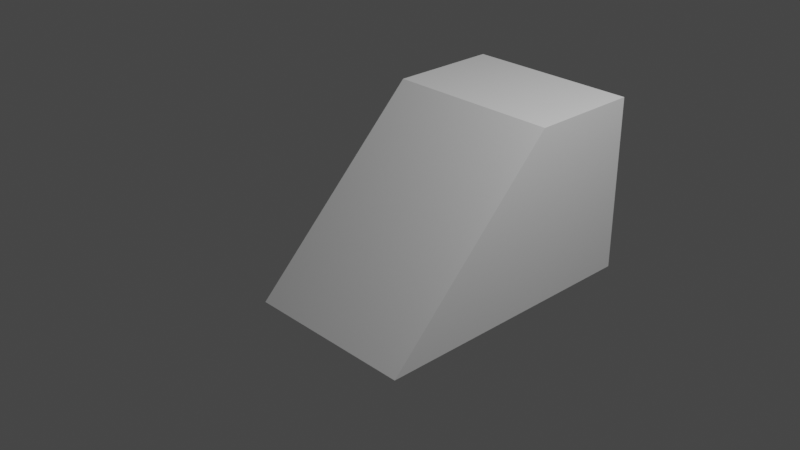 # Source: ramp.blend  (saved by Blender 3.1.7; exported with 4.5.12 LTS)
import bpy
from mathutils import Matrix  # noqa: F401  (used for matrix-valued properties, if any)

bpy.ops.wm.read_factory_settings(use_empty=True)
scene = bpy.context.scene
scene.name = 'Scene'

# ---- collections
col_collection = bpy.data.collections.new('Collection'); scene.collection.children.link(col_collection)

# ---- world
world_world = bpy.data.worlds.new('World'); scene.world = world_world
world_world.use_nodes = True; world_world.node_tree.nodes.clear()
_N = world_world.node_tree.nodes; _L = world_world.node_tree.links
n0 = _N.new('ShaderNodeOutputWorld'); n0.name = 'World Output'; n0.location = (300, 300)
n1 = _N.new('ShaderNodeBackground'); n1.name = 'Background'; n1.location = (10, 300)
n1.inputs[0].default_value = (0.05088, 0.05088, 0.05088, 1.0)
_L.new(n1.outputs[0], n0.inputs[0])
n0.is_active_output = True
world_world.color = (0.05088, 0.05088, 0.05088)
world_world.use_sun_shadow = False
world_world.sun_shadow_jitter_overblur = 0.0

# ---- cameras
cam_camera = bpy.data.cameras.new('Camera')
cam_camera.clip_end = 100.0
cam_camera.ortho_scale = 7.314

# ---- lights
light_light = bpy.data.lights.new('Light', 'POINT')
light_light.transmission_factor = 0.0
light_light.energy = 1000.0
light_light.shadow_soft_size = 0.1
light_light.shadow_maximum_resolution = 0.006
light_light.use_absolute_resolution = True

# ---- meshes
me_cube_001 = bpy.data.meshes.new('Cube.001')
me_cube_001.from_pydata([(-1.0, -1.0, -1.0), (-1.0, 2.274, -1.0), (-1.0, 1.0, -1.0), (-1.0, 1.0, 1.0), (1.0, -1.0, -1.0), (-1.0, 2.274, 1.0), (1.0, 1.0, -1.0), (1.0, 1.0, 1.0), (1.0, 2.274, -1.0), (1.0, 2.274, 1.0)], [], [(7, 3, 0, 4), (3, 7, 9, 5), (7, 4, 6), (1, 5, 9, 8), (2, 6, 4, 0), (2, 0, 3), (2, 3, 5, 1), (7, 6, 8, 9), (6, 2, 1, 8)])
_uv = me_cube_001.uv_layers.new(name='UVMap')
_uv.uv.foreach_set('vector', [0.625, 0.5, 0.625, 0.25, 0.125, 0.75, 0.375, 0.75, 0.625, 0.25, 0.625, 0.5, 0.625, 0.5, 0.625, 0.25, 0.625, 0.5, 0.375, 0.75, 0.375, 0.5, 0.375, 0.25, 0.625, 0.25, 0.625, 0.5, 0.375, 0.5, 0.125, 0.5, 0.375, 0.5, 0.375, 0.75, 0.125, 0.75, 0.375, 0.25, 0.125, 0.75, 0.625, 0.25, 0.375, 0.25, 0.625, 0.25, 0.625, 0.25, 0.375, 0.25, 0.625, 0.5, 0.375, 0.5, 0.375, 0.5, 0.625, 0.5, 0.375, 0.5, 0.125, 0.5, 0.125, 0.5, 0.375, 0.5])
me_cube_001.use_remesh_fix_poles = True
me_cube_001.use_remesh_preserve_attributes = False
me_cube_001.update()

# ---- objects
ob_light = bpy.data.objects.new('Light', light_light)
ob_camera = bpy.data.objects.new('Camera', cam_camera)
ob_cube = bpy.data.objects.new('Cube', me_cube_001)

# ---- transforms, parenting, visibility, modifiers, constraints
ob_light.location = (4.076, 1.005, 5.904)
ob_light.rotation_euler = (0.6503, 0.05522, 1.866)
ob_light.lock_rotations_4d = False
ob_light.empty_display_type = 'ARROWS'
ob_light.color = (0.0, 0.0, 0.0, 0.0)
ob_light.lineart.crease_threshold = 0.0
ob_camera.location = (7.359, -6.926, 4.958)
ob_camera.rotation_euler = (1.109, 0.0, 0.8149)
ob_camera.lock_rotations_4d = False
ob_camera.empty_display_type = 'ARROWS'
ob_camera.color = (0.0, 0.0, 0.0, 0.0)
ob_camera.display_type = 'WIRE'
ob_camera.lineart.crease_threshold = 0.0
ob_cube.location = (0.0, 0.0, 0.0)
_m = ob_cube.modifiers.new('Triangulate', 'TRIANGULATE')

# ---- collection membership
col_collection.objects.link(ob_light)
col_collection.objects.link(ob_camera)
col_collection.objects.link(ob_cube)

# ---- scene / render settings (as saved in the file)
scene.camera = ob_camera
scene.frame_start = 1; scene.frame_end = 250; scene.frame_set(1)
scene.render.engine = 'BLENDER_EEVEE_NEXT'
scene.cycles.sampling_pattern = 'TABULATED_SOBOL'
scene.cycles.use_light_tree = False
scene.view_settings.view_transform = 'Filmic'
bpy.context.view_layer.update()
